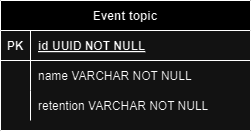

The diagram above was exported from draw.io. Its source (the exported page's mxGraphModel, read from the mxfile embedded in the PNG):
<mxGraphModel dx="1434" dy="780" grid="1" gridSize="10" guides="1" tooltips="1" connect="1" arrows="1" fold="1" page="1" pageScale="1" pageWidth="850" pageHeight="1100" math="0" shadow="0" extFonts="Permanent Marker^https://fonts.googleapis.com/css?family=Permanent+Marker">
  <root>
    <mxCell id="0" />
    <mxCell id="1" parent="0" />
    <mxCell id="C-vyLk0tnHw3VtMMgP7b-23" value="Event topic" style="shape=table;startSize=30;container=1;collapsible=1;childLayout=tableLayout;fixedRows=1;rowLines=0;fontStyle=1;align=center;resizeLast=1;" parent="1" vertex="1">
      <mxGeometry x="290" y="250" width="250" height="130" as="geometry" />
    </mxCell>
    <mxCell id="C-vyLk0tnHw3VtMMgP7b-24" value="" style="shape=partialRectangle;collapsible=0;dropTarget=0;pointerEvents=0;fillColor=none;points=[[0,0.5],[1,0.5]];portConstraint=eastwest;top=0;left=0;right=0;bottom=1;" parent="C-vyLk0tnHw3VtMMgP7b-23" vertex="1">
      <mxGeometry y="30" width="250" height="30" as="geometry" />
    </mxCell>
    <mxCell id="C-vyLk0tnHw3VtMMgP7b-25" value="PK" style="shape=partialRectangle;overflow=hidden;connectable=0;fillColor=none;top=0;left=0;bottom=0;right=0;fontStyle=1;" parent="C-vyLk0tnHw3VtMMgP7b-24" vertex="1">
      <mxGeometry width="30" height="30" as="geometry">
        <mxRectangle width="30" height="30" as="alternateBounds" />
      </mxGeometry>
    </mxCell>
    <mxCell id="C-vyLk0tnHw3VtMMgP7b-26" value="id UUID NOT NULL" style="shape=partialRectangle;overflow=hidden;connectable=0;fillColor=none;top=0;left=0;bottom=0;right=0;align=left;spacingLeft=6;fontStyle=5;" parent="C-vyLk0tnHw3VtMMgP7b-24" vertex="1">
      <mxGeometry x="30" width="220" height="30" as="geometry">
        <mxRectangle width="220" height="30" as="alternateBounds" />
      </mxGeometry>
    </mxCell>
    <mxCell id="C-vyLk0tnHw3VtMMgP7b-27" value="" style="shape=partialRectangle;collapsible=0;dropTarget=0;pointerEvents=0;fillColor=none;points=[[0,0.5],[1,0.5]];portConstraint=eastwest;top=0;left=0;right=0;bottom=0;" parent="C-vyLk0tnHw3VtMMgP7b-23" vertex="1">
      <mxGeometry y="60" width="250" height="30" as="geometry" />
    </mxCell>
    <mxCell id="C-vyLk0tnHw3VtMMgP7b-28" value="" style="shape=partialRectangle;overflow=hidden;connectable=0;fillColor=none;top=0;left=0;bottom=0;right=0;" parent="C-vyLk0tnHw3VtMMgP7b-27" vertex="1">
      <mxGeometry width="30" height="30" as="geometry">
        <mxRectangle width="30" height="30" as="alternateBounds" />
      </mxGeometry>
    </mxCell>
    <mxCell id="C-vyLk0tnHw3VtMMgP7b-29" value="name VARCHAR NOT NULL" style="shape=partialRectangle;overflow=hidden;connectable=0;fillColor=none;top=0;left=0;bottom=0;right=0;align=left;spacingLeft=6;" parent="C-vyLk0tnHw3VtMMgP7b-27" vertex="1">
      <mxGeometry x="30" width="220" height="30" as="geometry">
        <mxRectangle width="220" height="30" as="alternateBounds" />
      </mxGeometry>
    </mxCell>
    <mxCell id="XQ2RskOf2WM8X9lm_7LF-1" style="shape=partialRectangle;collapsible=0;dropTarget=0;pointerEvents=0;fillColor=none;points=[[0,0.5],[1,0.5]];portConstraint=eastwest;top=0;left=0;right=0;bottom=0;" parent="C-vyLk0tnHw3VtMMgP7b-23" vertex="1">
      <mxGeometry y="90" width="250" height="30" as="geometry" />
    </mxCell>
    <mxCell id="XQ2RskOf2WM8X9lm_7LF-2" style="shape=partialRectangle;overflow=hidden;connectable=0;fillColor=none;top=0;left=0;bottom=0;right=0;" parent="XQ2RskOf2WM8X9lm_7LF-1" vertex="1">
      <mxGeometry width="30" height="30" as="geometry">
        <mxRectangle width="30" height="30" as="alternateBounds" />
      </mxGeometry>
    </mxCell>
    <mxCell id="XQ2RskOf2WM8X9lm_7LF-3" value="retention VARCHAR NOT NULL" style="shape=partialRectangle;overflow=hidden;connectable=0;fillColor=none;top=0;left=0;bottom=0;right=0;align=left;spacingLeft=6;" parent="XQ2RskOf2WM8X9lm_7LF-1" vertex="1">
      <mxGeometry x="30" width="220" height="30" as="geometry">
        <mxRectangle width="220" height="30" as="alternateBounds" />
      </mxGeometry>
    </mxCell>
  </root>
</mxGraphModel>